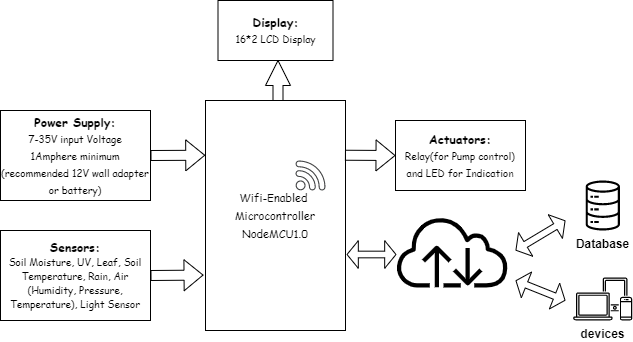

The diagram above was exported from draw.io. Its source (the exported page's mxGraphModel, read from the mxfile embedded in the PNG):
<mxGraphModel dx="827" dy="462" grid="1" gridSize="10" guides="1" tooltips="1" connect="1" arrows="1" fold="1" page="1" pageScale="1" pageWidth="850" pageHeight="1100" math="0" shadow="0">
  <root>
    <mxCell id="0" />
    <mxCell id="1" parent="0" />
    <mxCell id="An8Gt6wtPcUIMCbL5BPg-20" value="" style="outlineConnect=0;fontColor=#232F3E;gradientColor=none;fillColor=#000000;strokeColor=none;dashed=1;verticalLabelPosition=bottom;verticalAlign=top;align=center;html=1;fontSize=12;fontStyle=0;aspect=fixed;pointerEvents=1;shape=mxgraph.aws4.internet;strokeWidth=1;" vertex="1" parent="1">
      <mxGeometry x="560" y="647" width="113.75" height="70" as="geometry" />
    </mxCell>
    <mxCell id="An8Gt6wtPcUIMCbL5BPg-3" value="&lt;p style=&quot;line-height: 150%&quot;&gt;&lt;span style=&quot;font-family: &amp;#34;comic sans ms&amp;#34; ; font-size: 11px ; white-space: normal ; background-color: rgb(255 , 255 , 255)&quot;&gt;Wifi-Enabled&amp;nbsp;&lt;/span&gt;&lt;br style=&quot;font-family: &amp;#34;comic sans ms&amp;#34; ; font-size: 11px ; white-space: normal ; background-color: rgb(255 , 255 , 255)&quot;&gt;&lt;span style=&quot;font-family: &amp;#34;comic sans ms&amp;#34; ; font-size: 11px ; white-space: normal ; background-color: rgb(255 , 255 , 255)&quot;&gt;Microcontroller&lt;/span&gt;&lt;br style=&quot;font-family: &amp;#34;comic sans ms&amp;#34; ; font-size: 11px ; white-space: normal ; background-color: rgb(255 , 255 , 255)&quot;&gt;&lt;span style=&quot;font-family: &amp;#34;comic sans ms&amp;#34; ; font-size: 11px ; white-space: normal ; background-color: rgb(255 , 255 , 255)&quot;&gt;NodeMCU1.0&lt;/span&gt;&lt;/p&gt;" style="rounded=0;whiteSpace=wrap;html=1;" vertex="1" parent="1">
      <mxGeometry x="370" y="530" width="140" height="230" as="geometry" />
    </mxCell>
    <mxCell id="An8Gt6wtPcUIMCbL5BPg-4" value="&lt;font face=&quot;Comic Sans MS&quot; style=&quot;line-height: 140%&quot;&gt;&lt;b&gt;&lt;font style=&quot;font-size: 12px&quot;&gt;Power Supply:&lt;/font&gt;&lt;/b&gt;&lt;br&gt;&lt;span style=&quot;font-size: 10px&quot;&gt;7-35V input Voltage&lt;/span&gt;&lt;br&gt;&lt;span style=&quot;font-size: 10px&quot;&gt;1Amphere minimum&lt;/span&gt;&lt;br&gt;&lt;span style=&quot;font-size: 10px&quot;&gt;(recommended 12V wall adapter or battery)&lt;/span&gt;&lt;/font&gt;" style="rounded=0;whiteSpace=wrap;html=1;" vertex="1" parent="1">
      <mxGeometry x="165" y="540" width="150" height="90" as="geometry" />
    </mxCell>
    <mxCell id="An8Gt6wtPcUIMCbL5BPg-5" value="" style="shape=flexArrow;endArrow=classic;html=1;exitX=1;exitY=0.5;exitDx=0;exitDy=0;entryX=-0.002;entryY=0.238;entryDx=0;entryDy=0;entryPerimeter=0;" edge="1" parent="1" source="An8Gt6wtPcUIMCbL5BPg-4" target="An8Gt6wtPcUIMCbL5BPg-3">
      <mxGeometry width="50" height="50" relative="1" as="geometry">
        <mxPoint x="330" y="564.5" as="sourcePoint" />
        <mxPoint x="371" y="560" as="targetPoint" />
      </mxGeometry>
    </mxCell>
    <mxCell id="An8Gt6wtPcUIMCbL5BPg-6" value="&lt;font face=&quot;Comic Sans MS&quot; style=&quot;line-height: 140%&quot;&gt;&lt;b&gt;Actuators:&lt;/b&gt;&lt;br&gt;&lt;font style=&quot;font-size: 10px&quot;&gt;Relay(for Pump control) and LED for Indication&lt;/font&gt;&lt;/font&gt;" style="rounded=0;whiteSpace=wrap;html=1;" vertex="1" parent="1">
      <mxGeometry x="560" y="550" width="130" height="70" as="geometry" />
    </mxCell>
    <mxCell id="An8Gt6wtPcUIMCbL5BPg-7" value="" style="shape=flexArrow;endArrow=classic;html=1;entryX=0;entryY=0.5;entryDx=0;entryDy=0;exitX=0.996;exitY=0.238;exitDx=0;exitDy=0;exitPerimeter=0;" edge="1" parent="1" source="An8Gt6wtPcUIMCbL5BPg-3" target="An8Gt6wtPcUIMCbL5BPg-6">
      <mxGeometry width="50" height="50" relative="1" as="geometry">
        <mxPoint x="510" y="565" as="sourcePoint" />
        <mxPoint x="570" y="550" as="targetPoint" />
      </mxGeometry>
    </mxCell>
    <mxCell id="An8Gt6wtPcUIMCbL5BPg-9" value="" style="shape=flexArrow;endArrow=classic;html=1;exitX=1;exitY=0.5;exitDx=0;exitDy=0;entryX=-0.014;entryY=0.759;entryDx=0;entryDy=0;entryPerimeter=0;" edge="1" parent="1" source="An8Gt6wtPcUIMCbL5BPg-10" target="An8Gt6wtPcUIMCbL5BPg-3">
      <mxGeometry width="50" height="50" relative="1" as="geometry">
        <mxPoint x="314.5999999999999" y="689.8799999999999" as="sourcePoint" />
        <mxPoint x="370.0000000000001" y="689.66" as="targetPoint" />
      </mxGeometry>
    </mxCell>
    <mxCell id="An8Gt6wtPcUIMCbL5BPg-10" value="&lt;b style=&quot;font-family: &amp;#34;comic sans ms&amp;#34;&quot;&gt;Sensors:&lt;/b&gt;&lt;br style=&quot;font-family: &amp;#34;comic sans ms&amp;#34;&quot;&gt;&lt;font style=&quot;font-family: &amp;#34;comic sans ms&amp;#34; ; font-size: 10px&quot;&gt;Soil Moisture, UV, Leaf, Soil Temperature, Rain, Air (Humidity, Pressure, Temperature), Light Sensor&lt;/font&gt;" style="rounded=0;whiteSpace=wrap;html=1;" vertex="1" parent="1">
      <mxGeometry x="165" y="660" width="150" height="90" as="geometry" />
    </mxCell>
    <mxCell id="An8Gt6wtPcUIMCbL5BPg-21" value="devices" style="outlineConnect=0;gradientColor=none;fontColor=#000000;strokeColor=none;fillColor=#000000;dashed=0;verticalLabelPosition=bottom;verticalAlign=top;align=center;html=1;fontSize=12;fontStyle=1;aspect=fixed;shape=mxgraph.aws4.illustration_devices;pointerEvents=1" vertex="1" parent="1">
      <mxGeometry x="737.86" y="707" width="58.9" height="43" as="geometry" />
    </mxCell>
    <mxCell id="An8Gt6wtPcUIMCbL5BPg-26" value="" style="pointerEvents=1;shadow=0;dashed=0;html=1;strokeColor=none;fillColor=#434445;aspect=fixed;labelPosition=center;verticalLabelPosition=bottom;verticalAlign=top;align=center;outlineConnect=0;shape=mxgraph.vvd.wi_fi;fontSize=12;fontColor=#000000;" vertex="1" parent="1">
      <mxGeometry x="460" y="590" width="30" height="30" as="geometry" />
    </mxCell>
    <mxCell id="An8Gt6wtPcUIMCbL5BPg-23" value="Database" style="outlineConnect=0;dashed=0;verticalLabelPosition=bottom;verticalAlign=top;align=center;html=1;fontSize=12;fontStyle=1;aspect=fixed;pointerEvents=1;shape=mxgraph.aws4.iot_analytics_data_store;shadow=0;gradientColor=none;labelBackgroundColor=none;fillColor=#000000;labelBorderColor=none;strokeColor=none;" vertex="1" parent="1">
      <mxGeometry x="750" y="610" width="34.62" height="50" as="geometry" />
    </mxCell>
    <mxCell id="An8Gt6wtPcUIMCbL5BPg-31" value="" style="shape=flexArrow;endArrow=classic;startArrow=classic;html=1;fontSize=12;fontColor=#000000;width=6.666666666666667;endSize=3.441666666666667;startSize=3.441666666666667;" edge="1" parent="1">
      <mxGeometry width="50" height="50" relative="1" as="geometry">
        <mxPoint x="680" y="680" as="sourcePoint" />
        <mxPoint x="730" y="650" as="targetPoint" />
      </mxGeometry>
    </mxCell>
    <mxCell id="An8Gt6wtPcUIMCbL5BPg-32" value="" style="shape=flexArrow;endArrow=classic;startArrow=classic;html=1;fontSize=12;fontColor=#000000;width=6.666666666666667;endSize=3.441666666666667;startSize=3.441666666666667;" edge="1" parent="1">
      <mxGeometry width="50" height="50" relative="1" as="geometry">
        <mxPoint x="680" y="710" as="sourcePoint" />
        <mxPoint x="730" y="730" as="targetPoint" />
      </mxGeometry>
    </mxCell>
    <mxCell id="An8Gt6wtPcUIMCbL5BPg-33" value="" style="shape=flexArrow;endArrow=classic;startArrow=classic;html=1;fontSize=12;fontColor=#000000;width=6.666666666666667;endSize=3.441666666666667;startSize=3.441666666666667;" edge="1" parent="1">
      <mxGeometry width="50" height="50" relative="1" as="geometry">
        <mxPoint x="511" y="684" as="sourcePoint" />
        <mxPoint x="561" y="684" as="targetPoint" />
      </mxGeometry>
    </mxCell>
    <mxCell id="An8Gt6wtPcUIMCbL5BPg-36" value="&lt;font face=&quot;Comic Sans MS&quot; style=&quot;line-height: 140%&quot;&gt;&lt;b&gt;Display:&lt;/b&gt;&lt;br&gt;&lt;span style=&quot;font-size: 10px&quot;&gt;16*2 LCD Display&lt;/span&gt;&lt;br&gt;&lt;/font&gt;" style="rounded=0;whiteSpace=wrap;html=1;" vertex="1" parent="1">
      <mxGeometry x="382.5" y="430" width="115" height="60" as="geometry" />
    </mxCell>
    <mxCell id="An8Gt6wtPcUIMCbL5BPg-37" value="" style="html=1;shadow=0;dashed=0;align=center;verticalAlign=middle;shape=mxgraph.arrows2.arrow;dy=0.6;dx=25;direction=north;notch=0;labelBackgroundColor=none;strokeWidth=1;fillColor=none;gradientColor=none;fontSize=12;fontColor=#000000;" vertex="1" parent="1">
      <mxGeometry x="430" y="490" width="25" height="40" as="geometry" />
    </mxCell>
  </root>
</mxGraphModel>